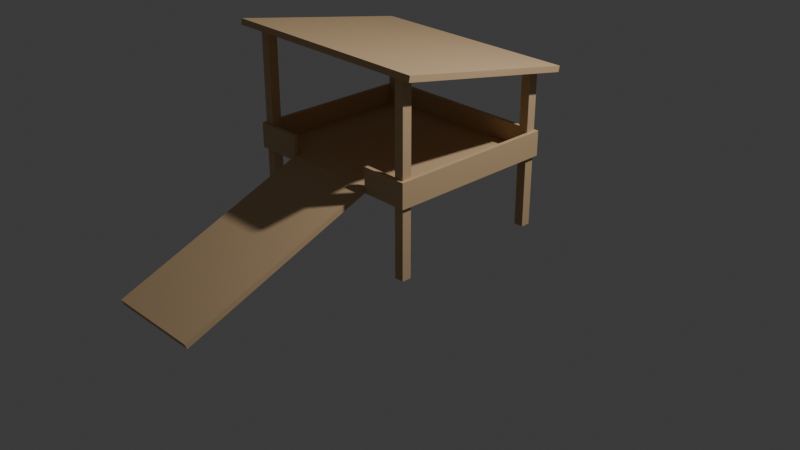 # Source: dog_platform.blend  (saved by Blender 5.3.31; exported with 4.5.12 LTS)
import bpy
from mathutils import Matrix  # noqa: F401  (used for matrix-valued properties, if any)

bpy.ops.wm.read_factory_settings(use_empty=True)
scene = bpy.context.scene
scene.name = 'Scene'

# ---- collections
col_collection = bpy.data.collections.new('Collection'); scene.collection.children.link(col_collection)
col_dogplatform = bpy.data.collections.new('DogPlatform'); scene.collection.children.link(col_dogplatform)

# ---- materials (node trees are filled in below, after node groups)
mat_wood_lightbrown = bpy.data.materials.new('Wood_LightBrown')
mat_wood_lightbrown.diffuse_color = (0.62, 0.43, 0.24, 1.0)

# ---- material node trees
mat_wood_lightbrown.use_nodes = True; mat_wood_lightbrown.node_tree.nodes.clear()
_N = mat_wood_lightbrown.node_tree.nodes; _L = mat_wood_lightbrown.node_tree.links
n0 = _N.new('ShaderNodeBsdfPrincipled'); n0.name = 'Principled BSDF'; n0.location = (-200, 100)
n0.inputs[0].default_value = (0.62, 0.43, 0.24, 1.0)
n0.inputs[2].default_value = 0.8
n0.inputs[10].default_value = 0.005
n1 = _N.new('ShaderNodeOutputMaterial'); n1.name = 'Material Output'; n1.location = (200, 100)
_L.new(n0.outputs[0], n1.inputs[0])
n1.is_active_output = True

# ---- world
world_world = bpy.data.worlds.new('World'); scene.world = world_world
world_world.use_nodes = True; world_world.node_tree.nodes.clear()
_N = world_world.node_tree.nodes; _L = world_world.node_tree.links
n0 = _N.new('ShaderNodeOutputWorld'); n0.name = 'World Output'; n0.location = (200, 100)
n1 = _N.new('ShaderNodeBackground'); n1.name = 'Background'; n1.location = (-200, 100)
n1.inputs[0].default_value = (0.05088, 0.05088, 0.05088, 1.0)
_L.new(n1.outputs[0], n0.inputs[0])
n0.is_active_output = True
world_world.color = (0.05088, 0.05088, 0.05088)
world_world.sun_shadow_jitter_overblur = 0.0

# ---- cameras
cam_camera = bpy.data.cameras.new('Camera')
cam_camera.clip_end = 100.0
cam_camera.ortho_scale = 7.314

# ---- lights
light_light = bpy.data.lights.new('Light', 'POINT')
light_light.energy = 1000.0
light_light.shadow_soft_size = 0.1

# ---- meshes
me_dogplatform_unitcube = bpy.data.meshes.new('DogPlatform_UnitCube')
me_dogplatform_unitcube.from_pydata([(-1.0, -1.0, -1.0), (1.0, -1.0, -1.0), (1.0, 1.0, -1.0), (-1.0, 1.0, -1.0), (-1.0, -1.0, 1.0), (1.0, -1.0, 1.0), (1.0, 1.0, 1.0), (-1.0, 1.0, 1.0)], [], [(0, 3, 2, 1), (4, 5, 6, 7), (0, 1, 5, 4), (1, 2, 6, 5), (2, 3, 7, 6), (3, 0, 4, 7)])
me_dogplatform_unitcube.materials.append(mat_wood_lightbrown)
me_dogplatform_unitcube.update()

# ---- objects
ob_light = bpy.data.objects.new('Light', light_light)
ob_camera = bpy.data.objects.new('Camera', cam_camera)
ob_dogplatform_controls = bpy.data.objects.new('DogPlatform_Controls', None)
ob_dogplatform_deck = bpy.data.objects.new('DogPlatform_Deck', me_dogplatform_unitcube)
ob_dogplatform_post_fl = bpy.data.objects.new('DogPlatform_Post_FL', me_dogplatform_unitcube)
ob_dogplatform_post_fr = bpy.data.objects.new('DogPlatform_Post_FR', me_dogplatform_unitcube)
ob_dogplatform_post_bl = bpy.data.objects.new('DogPlatform_Post_BL', me_dogplatform_unitcube)
ob_dogplatform_post_br = bpy.data.objects.new('DogPlatform_Post_BR', me_dogplatform_unitcube)
ob_dogplatform_roof = bpy.data.objects.new('DogPlatform_Roof', me_dogplatform_unitcube)
ob_dogplatform_rail_left = bpy.data.objects.new('DogPlatform_Rail_Left', me_dogplatform_unitcube)
ob_dogplatform_rail_right = bpy.data.objects.new('DogPlatform_Rail_Right', me_dogplatform_unitcube)
ob_dogplatform_rail_back = bpy.data.objects.new('DogPlatform_Rail_Back', me_dogplatform_unitcube)
ob_dogplatform_rail_frontleft = bpy.data.objects.new('DogPlatform_Rail_FrontLeft', me_dogplatform_unitcube)
ob_dogplatform_rail_frontright = bpy.data.objects.new('DogPlatform_Rail_FrontRight', me_dogplatform_unitcube)
ob_dogplatform_ramp = bpy.data.objects.new('DogPlatform_Ramp', me_dogplatform_unitcube)

# ---- transforms, parenting, visibility, modifiers, constraints
ob_light.location = (4.076, 1.005, 5.904)
ob_light.rotation_euler = (0.6503, 0.05522, 1.866)
ob_light.lock_rotations_4d = False
ob_light.empty_display_type = 'ARROWS'
ob_light.color = (0.0, 0.0, 0.0, 0.0)
ob_light.lineart.crease_threshold = 0.0
ob_camera.location = (7.359, -6.926, 4.958)
ob_camera.rotation_euler = (1.109, 0.0, 0.8149)
ob_camera.lock_rotations_4d = False
ob_camera.empty_display_type = 'ARROWS'
ob_camera.color = (0.0, 0.0, 0.0, 0.0)
ob_camera.display_type = 'WIRE'
ob_camera.lineart.crease_threshold = 0.0
ob_dogplatform_controls.location = (0.0, 0.0, 0.0)
ob_dogplatform_controls.empty_display_size = 0.5
ob_dogplatform_deck.parent = ob_dogplatform_controls
ob_dogplatform_deck.location = (0.0, 0.0, 0.77)
ob_dogplatform_deck.scale = (1.0, 0.9, 0.03)
ob_dogplatform_post_fl.parent = ob_dogplatform_controls
ob_dogplatform_post_fl.location = (-0.92, -0.82, 0.985)
ob_dogplatform_post_fl.scale = (0.05, 0.05, 0.985)
ob_dogplatform_post_fr.parent = ob_dogplatform_controls
ob_dogplatform_post_fr.location = (0.92, -0.82, 0.985)
ob_dogplatform_post_fr.scale = (0.05, 0.05, 0.985)
ob_dogplatform_post_bl.parent = ob_dogplatform_controls
ob_dogplatform_post_bl.location = (-0.92, 0.82, 0.835)
ob_dogplatform_post_bl.scale = (0.05, 0.05, 0.835)
ob_dogplatform_post_br.parent = ob_dogplatform_controls
ob_dogplatform_post_br.location = (0.92, 0.82, 0.835)
ob_dogplatform_post_br.scale = (0.05, 0.05, 0.835)
ob_dogplatform_roof.parent = ob_dogplatform_controls
ob_dogplatform_roof.location = (0.0, 0.0, 1.82)
ob_dogplatform_roof.rotation_euler = (-0.1809, 0.0, 0.0)
ob_dogplatform_roof.scale = (1.15, 0.9836, 0.03)
ob_dogplatform_rail_left.parent = ob_dogplatform_controls
ob_dogplatform_rail_left.location = (-0.98, 0.0, 0.9)
ob_dogplatform_rail_left.scale = (0.02, 0.9, 0.1)
ob_dogplatform_rail_right.parent = ob_dogplatform_controls
ob_dogplatform_rail_right.location = (0.98, 0.0, 0.9)
ob_dogplatform_rail_right.scale = (0.02, 0.9, 0.1)
ob_dogplatform_rail_back.parent = ob_dogplatform_controls
ob_dogplatform_rail_back.location = (0.0, 0.88, 0.9)
ob_dogplatform_rail_back.scale = (0.96, 0.02, 0.1)
ob_dogplatform_rail_frontleft.parent = ob_dogplatform_controls
ob_dogplatform_rail_frontleft.location = (-0.73, -0.88, 0.9)
ob_dogplatform_rail_frontleft.scale = (0.23, 0.02, 0.1)
ob_dogplatform_rail_frontright.parent = ob_dogplatform_controls
ob_dogplatform_rail_frontright.location = (0.73, -0.88, 0.9)
ob_dogplatform_rail_frontright.scale = (0.23, 0.02, 0.1)
ob_dogplatform_ramp.parent = ob_dogplatform_controls
ob_dogplatform_ramp.location = (0.0, -1.889, 0.3721)
ob_dogplatform_ramp.rotation_euler = (0.3805, 0.0, 0.0)
ob_dogplatform_ramp.scale = (0.5, 1.077, 0.03)

# ---- collection membership
col_collection.objects.link(ob_light)
col_collection.objects.link(ob_camera)
col_dogplatform.objects.link(ob_dogplatform_controls)
col_dogplatform.objects.link(ob_dogplatform_deck)
col_dogplatform.objects.link(ob_dogplatform_post_fl)
col_dogplatform.objects.link(ob_dogplatform_post_fr)
col_dogplatform.objects.link(ob_dogplatform_post_bl)
col_dogplatform.objects.link(ob_dogplatform_post_br)
col_dogplatform.objects.link(ob_dogplatform_roof)
col_dogplatform.objects.link(ob_dogplatform_rail_left)
col_dogplatform.objects.link(ob_dogplatform_rail_right)
col_dogplatform.objects.link(ob_dogplatform_rail_back)
col_dogplatform.objects.link(ob_dogplatform_rail_frontleft)
col_dogplatform.objects.link(ob_dogplatform_rail_frontright)
col_dogplatform.objects.link(ob_dogplatform_ramp)

# ---- scene / render settings (as saved in the file)
scene.camera = ob_camera
scene.frame_start = 1; scene.frame_end = 250; scene.frame_set(1)
scene.render.engine = 'BLENDER_EEVEE_NEXT'
scene.render.bake_bias = 0.0
scene.render.bake_samples = 0
scene.render.compositor_device = 'GPU'
scene.eevee.use_volume_custom_range = False
scene.eevee.fast_gi_thickness_near = 0.1
scene.eevee.fast_gi_thickness_far = 0.0
scene.eevee.ray_tracing_options.screen_trace_thickness = 0.1
bpy.context.view_layer.update()
